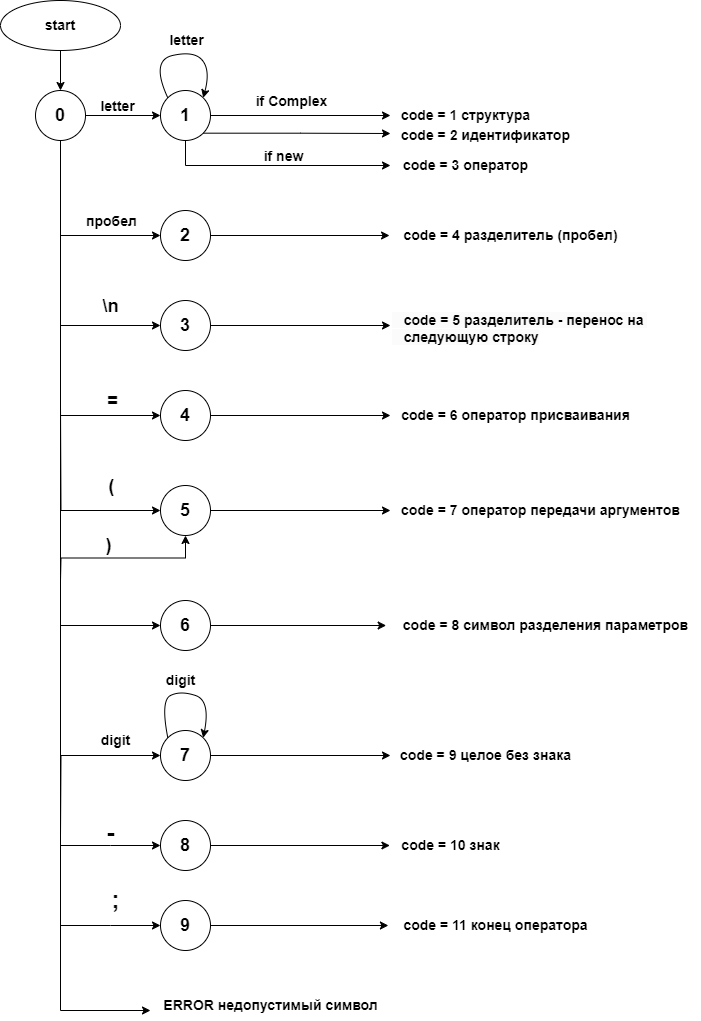

The diagram above was exported from draw.io. Its source (the exported page's mxGraphModel, read from the mxfile embedded in the PNG):
<mxGraphModel dx="880" dy="434" grid="1" gridSize="10" guides="1" tooltips="1" connect="1" arrows="1" fold="1" page="1" pageScale="1" pageWidth="827" pageHeight="1169" math="0" shadow="0">
  <root>
    <mxCell id="0" />
    <mxCell id="1" parent="0" />
    <mxCell id="8ysPzQWlhY0N1xn5cQyR-2" style="edgeStyle=orthogonalEdgeStyle;rounded=0;orthogonalLoop=1;jettySize=auto;html=1;exitX=0.5;exitY=1;exitDx=0;exitDy=0;entryX=0.5;entryY=0;entryDx=0;entryDy=0;" edge="1" parent="1" source="k8Kpkbne0JnbV8B4rIcG-1" target="8ysPzQWlhY0N1xn5cQyR-1">
      <mxGeometry relative="1" as="geometry" />
    </mxCell>
    <mxCell id="k8Kpkbne0JnbV8B4rIcG-1" value="&lt;font style=&quot;font-size: 14px;&quot;&gt;&lt;b style=&quot;&quot;&gt;start&lt;/b&gt;&lt;/font&gt;" style="ellipse;whiteSpace=wrap;html=1;" parent="1" vertex="1">
      <mxGeometry x="120" y="50" width="120" height="50" as="geometry" />
    </mxCell>
    <mxCell id="8ysPzQWlhY0N1xn5cQyR-4" style="edgeStyle=orthogonalEdgeStyle;rounded=0;orthogonalLoop=1;jettySize=auto;html=1;exitX=1;exitY=0.5;exitDx=0;exitDy=0;entryX=0;entryY=0.5;entryDx=0;entryDy=0;" edge="1" parent="1" source="8ysPzQWlhY0N1xn5cQyR-1" target="8ysPzQWlhY0N1xn5cQyR-3">
      <mxGeometry relative="1" as="geometry" />
    </mxCell>
    <mxCell id="8ysPzQWlhY0N1xn5cQyR-7" value="&lt;b&gt;&lt;font style=&quot;font-size: 14px;&quot;&gt;letter&lt;/font&gt;&lt;/b&gt;" style="edgeLabel;html=1;align=center;verticalAlign=middle;resizable=0;points=[];" vertex="1" connectable="0" parent="8ysPzQWlhY0N1xn5cQyR-4">
      <mxGeometry x="-0.1667" y="2" relative="1" as="geometry">
        <mxPoint y="-8" as="offset" />
      </mxGeometry>
    </mxCell>
    <mxCell id="8ysPzQWlhY0N1xn5cQyR-25" style="edgeStyle=orthogonalEdgeStyle;rounded=0;orthogonalLoop=1;jettySize=auto;html=1;exitX=0.5;exitY=1;exitDx=0;exitDy=0;endArrow=none;endFill=0;" edge="1" parent="1" source="8ysPzQWlhY0N1xn5cQyR-1">
      <mxGeometry relative="1" as="geometry">
        <mxPoint x="180" y="1060" as="targetPoint" />
      </mxGeometry>
    </mxCell>
    <mxCell id="8ysPzQWlhY0N1xn5cQyR-1" value="&lt;font style=&quot;font-size: 18px;&quot;&gt;&lt;b style=&quot;&quot;&gt;0&lt;/b&gt;&lt;/font&gt;" style="ellipse;whiteSpace=wrap;html=1;aspect=fixed;" vertex="1" parent="1">
      <mxGeometry x="155" y="140" width="50" height="50" as="geometry" />
    </mxCell>
    <mxCell id="8ysPzQWlhY0N1xn5cQyR-16" style="edgeStyle=orthogonalEdgeStyle;rounded=0;orthogonalLoop=1;jettySize=auto;html=1;exitX=1;exitY=0.5;exitDx=0;exitDy=0;" edge="1" parent="1" source="8ysPzQWlhY0N1xn5cQyR-3" target="8ysPzQWlhY0N1xn5cQyR-14">
      <mxGeometry relative="1" as="geometry" />
    </mxCell>
    <mxCell id="8ysPzQWlhY0N1xn5cQyR-17" value="&lt;b&gt;&lt;font style=&quot;font-size: 14px;&quot;&gt;if Complex&lt;/font&gt;&lt;/b&gt;" style="edgeLabel;html=1;align=center;verticalAlign=middle;resizable=0;points=[];" vertex="1" connectable="0" parent="8ysPzQWlhY0N1xn5cQyR-16">
      <mxGeometry x="-0.3889" y="1" relative="1" as="geometry">
        <mxPoint x="25" y="-14" as="offset" />
      </mxGeometry>
    </mxCell>
    <mxCell id="8ysPzQWlhY0N1xn5cQyR-20" style="edgeStyle=orthogonalEdgeStyle;rounded=0;orthogonalLoop=1;jettySize=auto;html=1;exitX=0.5;exitY=1;exitDx=0;exitDy=0;" edge="1" parent="1" source="8ysPzQWlhY0N1xn5cQyR-3" target="8ysPzQWlhY0N1xn5cQyR-21">
      <mxGeometry relative="1" as="geometry">
        <mxPoint x="500" y="230" as="targetPoint" />
        <Array as="points">
          <mxPoint x="305" y="215" />
        </Array>
      </mxGeometry>
    </mxCell>
    <mxCell id="8ysPzQWlhY0N1xn5cQyR-22" value="&lt;font style=&quot;font-size: 14px;&quot;&gt;&lt;b&gt;if new&lt;/b&gt;&lt;/font&gt;" style="edgeLabel;html=1;align=center;verticalAlign=middle;resizable=0;points=[];" vertex="1" connectable="0" parent="8ysPzQWlhY0N1xn5cQyR-20">
      <mxGeometry x="-0.1091" y="3" relative="1" as="geometry">
        <mxPoint x="20" y="-7" as="offset" />
      </mxGeometry>
    </mxCell>
    <mxCell id="8ysPzQWlhY0N1xn5cQyR-3" value="&lt;font style=&quot;font-size: 18px;&quot;&gt;&lt;b&gt;1&lt;/b&gt;&lt;/font&gt;" style="ellipse;whiteSpace=wrap;html=1;aspect=fixed;" vertex="1" parent="1">
      <mxGeometry x="280" y="140" width="50" height="50" as="geometry" />
    </mxCell>
    <mxCell id="8ysPzQWlhY0N1xn5cQyR-10" value="" style="curved=1;endArrow=classic;html=1;rounded=0;exitX=0;exitY=0;exitDx=0;exitDy=0;entryX=1;entryY=0;entryDx=0;entryDy=0;" edge="1" parent="1" source="8ysPzQWlhY0N1xn5cQyR-3" target="8ysPzQWlhY0N1xn5cQyR-3">
      <mxGeometry width="50" height="50" relative="1" as="geometry">
        <mxPoint x="280" y="130" as="sourcePoint" />
        <mxPoint x="420" y="100" as="targetPoint" />
        <Array as="points">
          <mxPoint x="270" y="110" />
          <mxPoint x="314" y="100" />
          <mxPoint x="330" y="120" />
        </Array>
      </mxGeometry>
    </mxCell>
    <mxCell id="8ysPzQWlhY0N1xn5cQyR-11" value="&lt;font style=&quot;font-size: 14px;&quot;&gt;&lt;b&gt;letter&lt;/b&gt;&lt;/font&gt;" style="edgeLabel;html=1;align=center;verticalAlign=middle;resizable=0;points=[];" vertex="1" connectable="0" parent="8ysPzQWlhY0N1xn5cQyR-10">
      <mxGeometry x="0.0431" relative="1" as="geometry">
        <mxPoint x="4" y="-13" as="offset" />
      </mxGeometry>
    </mxCell>
    <mxCell id="8ysPzQWlhY0N1xn5cQyR-14" value="&lt;font style=&quot;font-size: 14px;&quot;&gt;&lt;b&gt;code = 1 структура&lt;/b&gt;&lt;/font&gt;" style="text;html=1;align=center;verticalAlign=middle;resizable=0;points=[];autosize=1;strokeColor=none;fillColor=none;" vertex="1" parent="1">
      <mxGeometry x="510" y="150" width="150" height="30" as="geometry" />
    </mxCell>
    <mxCell id="8ysPzQWlhY0N1xn5cQyR-18" style="edgeStyle=orthogonalEdgeStyle;rounded=0;orthogonalLoop=1;jettySize=auto;html=1;exitX=1;exitY=1;exitDx=0;exitDy=0;entryX=0;entryY=1.1;entryDx=0;entryDy=0;entryPerimeter=0;" edge="1" parent="1" source="8ysPzQWlhY0N1xn5cQyR-3" target="8ysPzQWlhY0N1xn5cQyR-14">
      <mxGeometry relative="1" as="geometry" />
    </mxCell>
    <mxCell id="8ysPzQWlhY0N1xn5cQyR-19" value="&lt;font style=&quot;font-size: 14px;&quot;&gt;&lt;b&gt;code = 2 идентификатор&lt;/b&gt;&lt;/font&gt;" style="text;html=1;align=center;verticalAlign=middle;resizable=0;points=[];autosize=1;strokeColor=none;fillColor=none;" vertex="1" parent="1">
      <mxGeometry x="510" y="170" width="190" height="30" as="geometry" />
    </mxCell>
    <mxCell id="8ysPzQWlhY0N1xn5cQyR-21" value="&lt;font style=&quot;font-size: 14px;&quot;&gt;&lt;b&gt;code = 3 оператор&lt;/b&gt;&lt;/font&gt;" style="text;html=1;align=center;verticalAlign=middle;resizable=0;points=[];autosize=1;strokeColor=none;fillColor=none;" vertex="1" parent="1">
      <mxGeometry x="510" y="200" width="150" height="30" as="geometry" />
    </mxCell>
    <mxCell id="8ysPzQWlhY0N1xn5cQyR-26" style="edgeStyle=orthogonalEdgeStyle;rounded=0;orthogonalLoop=1;jettySize=auto;html=1;exitX=0;exitY=0.5;exitDx=0;exitDy=0;startArrow=classic;startFill=1;endArrow=none;endFill=0;" edge="1" parent="1" source="8ysPzQWlhY0N1xn5cQyR-23">
      <mxGeometry relative="1" as="geometry">
        <mxPoint x="180" y="285" as="targetPoint" />
      </mxGeometry>
    </mxCell>
    <mxCell id="8ysPzQWlhY0N1xn5cQyR-27" value="&lt;font style=&quot;font-size: 14px;&quot;&gt;&lt;b&gt;пробел&lt;/b&gt;&lt;/font&gt;" style="edgeLabel;html=1;align=center;verticalAlign=middle;resizable=0;points=[];" vertex="1" connectable="0" parent="8ysPzQWlhY0N1xn5cQyR-26">
      <mxGeometry x="0.0944" y="1" relative="1" as="geometry">
        <mxPoint x="5" y="-16" as="offset" />
      </mxGeometry>
    </mxCell>
    <mxCell id="8ysPzQWlhY0N1xn5cQyR-23" value="&lt;font style=&quot;font-size: 18px;&quot;&gt;&lt;b&gt;2&lt;/b&gt;&lt;/font&gt;" style="ellipse;whiteSpace=wrap;html=1;aspect=fixed;" vertex="1" parent="1">
      <mxGeometry x="280" y="260" width="50" height="50" as="geometry" />
    </mxCell>
    <mxCell id="8ysPzQWlhY0N1xn5cQyR-28" value="&lt;font style=&quot;font-size: 14px;&quot;&gt;&lt;b&gt;code = 4 разделитель (пробел)&lt;/b&gt;&lt;/font&gt;" style="text;html=1;align=center;verticalAlign=middle;resizable=0;points=[];autosize=1;strokeColor=none;fillColor=none;" vertex="1" parent="1">
      <mxGeometry x="510" y="270" width="240" height="30" as="geometry" />
    </mxCell>
    <mxCell id="8ysPzQWlhY0N1xn5cQyR-29" style="edgeStyle=orthogonalEdgeStyle;rounded=0;orthogonalLoop=1;jettySize=auto;html=1;exitX=1;exitY=0.5;exitDx=0;exitDy=0;entryX=-0.004;entryY=0.5;entryDx=0;entryDy=0;entryPerimeter=0;" edge="1" parent="1" source="8ysPzQWlhY0N1xn5cQyR-23" target="8ysPzQWlhY0N1xn5cQyR-28">
      <mxGeometry relative="1" as="geometry" />
    </mxCell>
    <mxCell id="8ysPzQWlhY0N1xn5cQyR-52" style="edgeStyle=orthogonalEdgeStyle;rounded=0;orthogonalLoop=1;jettySize=auto;html=1;exitX=0;exitY=0.5;exitDx=0;exitDy=0;startArrow=classic;startFill=1;endArrow=none;endFill=0;" edge="1" parent="1" source="8ysPzQWlhY0N1xn5cQyR-30">
      <mxGeometry relative="1" as="geometry">
        <mxPoint x="180" y="465" as="targetPoint" />
      </mxGeometry>
    </mxCell>
    <mxCell id="8ysPzQWlhY0N1xn5cQyR-53" value="&lt;font style=&quot;font-size: 18px;&quot;&gt;&lt;b&gt;=&lt;/b&gt;&lt;/font&gt;" style="edgeLabel;html=1;align=center;verticalAlign=middle;resizable=0;points=[];" vertex="1" connectable="0" parent="8ysPzQWlhY0N1xn5cQyR-52">
      <mxGeometry x="-0.0448" y="-1" relative="1" as="geometry">
        <mxPoint y="-14" as="offset" />
      </mxGeometry>
    </mxCell>
    <mxCell id="8ysPzQWlhY0N1xn5cQyR-30" value="&lt;font style=&quot;font-size: 18px;&quot;&gt;&lt;b&gt;4&lt;/b&gt;&lt;/font&gt;" style="ellipse;whiteSpace=wrap;html=1;aspect=fixed;" vertex="1" parent="1">
      <mxGeometry x="280" y="440" width="50" height="50" as="geometry" />
    </mxCell>
    <mxCell id="8ysPzQWlhY0N1xn5cQyR-33" value="&lt;font style=&quot;font-size: 14px;&quot;&gt;&lt;b&gt;code = 6 оператор присваивания&lt;/b&gt;&lt;/font&gt;" style="text;html=1;align=center;verticalAlign=middle;resizable=0;points=[];autosize=1;strokeColor=none;fillColor=none;" vertex="1" parent="1">
      <mxGeometry x="510" y="450" width="250" height="30" as="geometry" />
    </mxCell>
    <mxCell id="8ysPzQWlhY0N1xn5cQyR-34" style="edgeStyle=orthogonalEdgeStyle;rounded=0;orthogonalLoop=1;jettySize=auto;html=1;exitX=1;exitY=0.5;exitDx=0;exitDy=0;entryX=0;entryY=0.5;entryDx=0;entryDy=0;entryPerimeter=0;" edge="1" parent="1" source="8ysPzQWlhY0N1xn5cQyR-30" target="8ysPzQWlhY0N1xn5cQyR-33">
      <mxGeometry relative="1" as="geometry" />
    </mxCell>
    <mxCell id="8ysPzQWlhY0N1xn5cQyR-36" style="edgeStyle=orthogonalEdgeStyle;rounded=0;orthogonalLoop=1;jettySize=auto;html=1;exitX=0;exitY=0.5;exitDx=0;exitDy=0;startArrow=classic;startFill=1;endArrow=none;endFill=0;" edge="1" parent="1" source="8ysPzQWlhY0N1xn5cQyR-35">
      <mxGeometry relative="1" as="geometry">
        <mxPoint x="180" y="455" as="targetPoint" />
      </mxGeometry>
    </mxCell>
    <mxCell id="8ysPzQWlhY0N1xn5cQyR-37" value="&lt;font style=&quot;font-size: 18px;&quot;&gt;&lt;b&gt;(&lt;/b&gt;&lt;/font&gt;" style="edgeLabel;html=1;align=center;verticalAlign=middle;resizable=0;points=[];" vertex="1" connectable="0" parent="8ysPzQWlhY0N1xn5cQyR-36">
      <mxGeometry x="0.0548" relative="1" as="geometry">
        <mxPoint x="50" y="-16" as="offset" />
      </mxGeometry>
    </mxCell>
    <mxCell id="8ysPzQWlhY0N1xn5cQyR-41" style="edgeStyle=orthogonalEdgeStyle;rounded=0;orthogonalLoop=1;jettySize=auto;html=1;exitX=1;exitY=0.5;exitDx=0;exitDy=0;" edge="1" parent="1" source="8ysPzQWlhY0N1xn5cQyR-35" target="8ysPzQWlhY0N1xn5cQyR-40">
      <mxGeometry relative="1" as="geometry" />
    </mxCell>
    <mxCell id="8ysPzQWlhY0N1xn5cQyR-58" style="edgeStyle=orthogonalEdgeStyle;rounded=0;orthogonalLoop=1;jettySize=auto;html=1;exitX=0.5;exitY=1;exitDx=0;exitDy=0;startArrow=classic;startFill=1;endArrow=none;endFill=0;" edge="1" parent="1" source="8ysPzQWlhY0N1xn5cQyR-35">
      <mxGeometry relative="1" as="geometry">
        <mxPoint x="180" y="630" as="targetPoint" />
      </mxGeometry>
    </mxCell>
    <mxCell id="8ysPzQWlhY0N1xn5cQyR-35" value="&lt;font style=&quot;font-size: 18px;&quot;&gt;&lt;b&gt;5&lt;/b&gt;&lt;/font&gt;" style="ellipse;whiteSpace=wrap;html=1;aspect=fixed;" vertex="1" parent="1">
      <mxGeometry x="280" y="535" width="50" height="50" as="geometry" />
    </mxCell>
    <mxCell id="8ysPzQWlhY0N1xn5cQyR-39" value="&lt;span style=&quot;font-size: 18px;&quot;&gt;&lt;b&gt;)&lt;/b&gt;&lt;/span&gt;" style="edgeLabel;html=1;align=center;verticalAlign=middle;resizable=0;points=[];" vertex="1" connectable="0" parent="1">
      <mxGeometry x="239.9998485481162" y="560.0002984854812" as="geometry">
        <mxPoint x="-12" y="34" as="offset" />
      </mxGeometry>
    </mxCell>
    <mxCell id="8ysPzQWlhY0N1xn5cQyR-40" value="&lt;font style=&quot;font-size: 14px;&quot;&gt;&lt;b&gt;code = 7 оператор передачи аргументов&lt;/b&gt;&lt;/font&gt;" style="text;html=1;align=center;verticalAlign=middle;resizable=0;points=[];autosize=1;strokeColor=none;fillColor=none;" vertex="1" parent="1">
      <mxGeometry x="510" y="545" width="300" height="30" as="geometry" />
    </mxCell>
    <mxCell id="8ysPzQWlhY0N1xn5cQyR-49" style="edgeStyle=orthogonalEdgeStyle;rounded=0;orthogonalLoop=1;jettySize=auto;html=1;exitX=1;exitY=0.5;exitDx=0;exitDy=0;entryX=0;entryY=0.5;entryDx=0;entryDy=0;" edge="1" parent="1" source="8ysPzQWlhY0N1xn5cQyR-43" target="8ysPzQWlhY0N1xn5cQyR-46">
      <mxGeometry relative="1" as="geometry" />
    </mxCell>
    <mxCell id="8ysPzQWlhY0N1xn5cQyR-50" style="edgeStyle=orthogonalEdgeStyle;rounded=0;orthogonalLoop=1;jettySize=auto;html=1;exitX=0;exitY=0.5;exitDx=0;exitDy=0;startArrow=classic;startFill=1;endArrow=none;endFill=0;" edge="1" parent="1" source="8ysPzQWlhY0N1xn5cQyR-43">
      <mxGeometry relative="1" as="geometry">
        <mxPoint x="180" y="375" as="targetPoint" />
      </mxGeometry>
    </mxCell>
    <mxCell id="8ysPzQWlhY0N1xn5cQyR-51" value="&lt;font style=&quot;font-size: 18px;&quot;&gt;&lt;b&gt;\n&lt;/b&gt;&lt;/font&gt;" style="edgeLabel;html=1;align=center;verticalAlign=middle;resizable=0;points=[];" vertex="1" connectable="0" parent="8ysPzQWlhY0N1xn5cQyR-50">
      <mxGeometry x="-0.0647" relative="1" as="geometry">
        <mxPoint x="-3" y="-20" as="offset" />
      </mxGeometry>
    </mxCell>
    <mxCell id="8ysPzQWlhY0N1xn5cQyR-43" value="&lt;font style=&quot;font-size: 18px;&quot;&gt;&lt;b&gt;3&lt;/b&gt;&lt;/font&gt;" style="ellipse;whiteSpace=wrap;html=1;aspect=fixed;" vertex="1" parent="1">
      <mxGeometry x="280" y="350" width="50" height="50" as="geometry" />
    </mxCell>
    <mxCell id="8ysPzQWlhY0N1xn5cQyR-46" value="&lt;b style=&quot;border-color: var(--border-color); color: rgb(0, 0, 0); font-family: Helvetica; font-size: 14px; font-style: normal; font-variant-ligatures: normal; font-variant-caps: normal; letter-spacing: normal; orphans: 2; text-align: center; text-indent: 0px; text-transform: none; widows: 2; word-spacing: 0px; -webkit-text-stroke-width: 0px; background-color: rgb(251, 251, 251); text-decoration-thickness: initial; text-decoration-style: initial; text-decoration-color: initial;&quot;&gt;&amp;nbsp; &amp;nbsp;code = 5 разделитель - перенос на&amp;nbsp; &amp;nbsp; &amp;nbsp;следующую строку&lt;/b&gt;" style="text;whiteSpace=wrap;html=1;" vertex="1" parent="1">
      <mxGeometry x="510" y="355" width="260" height="40" as="geometry" />
    </mxCell>
    <mxCell id="8ysPzQWlhY0N1xn5cQyR-61" style="edgeStyle=orthogonalEdgeStyle;rounded=0;orthogonalLoop=1;jettySize=auto;html=1;exitX=0;exitY=0.5;exitDx=0;exitDy=0;startArrow=classic;startFill=1;endArrow=none;endFill=0;" edge="1" parent="1" source="8ysPzQWlhY0N1xn5cQyR-60">
      <mxGeometry relative="1" as="geometry">
        <mxPoint x="180" y="675" as="targetPoint" />
      </mxGeometry>
    </mxCell>
    <mxCell id="8ysPzQWlhY0N1xn5cQyR-60" value="&lt;font style=&quot;font-size: 18px;&quot;&gt;&lt;b&gt;6&lt;/b&gt;&lt;/font&gt;" style="ellipse;whiteSpace=wrap;html=1;aspect=fixed;" vertex="1" parent="1">
      <mxGeometry x="280" y="650" width="50" height="50" as="geometry" />
    </mxCell>
    <mxCell id="8ysPzQWlhY0N1xn5cQyR-63" value="&lt;font style=&quot;font-size: 14px;&quot;&gt;&lt;b&gt;code = 8&amp;nbsp;&lt;/b&gt;&lt;b style=&quot;border-color: var(--border-color);&quot;&gt;символ разделения параметров&lt;/b&gt;&lt;b&gt;&lt;br&gt;&lt;/b&gt;&lt;/font&gt;" style="text;html=1;align=center;verticalAlign=middle;resizable=0;points=[];autosize=1;strokeColor=none;fillColor=none;" vertex="1" parent="1">
      <mxGeometry x="510" y="660" width="310" height="30" as="geometry" />
    </mxCell>
    <mxCell id="8ysPzQWlhY0N1xn5cQyR-64" style="edgeStyle=orthogonalEdgeStyle;rounded=0;orthogonalLoop=1;jettySize=auto;html=1;exitX=1;exitY=0.5;exitDx=0;exitDy=0;entryX=-0.014;entryY=0.5;entryDx=0;entryDy=0;entryPerimeter=0;" edge="1" parent="1" source="8ysPzQWlhY0N1xn5cQyR-60" target="8ysPzQWlhY0N1xn5cQyR-63">
      <mxGeometry relative="1" as="geometry" />
    </mxCell>
    <mxCell id="8ysPzQWlhY0N1xn5cQyR-87" style="edgeStyle=orthogonalEdgeStyle;rounded=0;orthogonalLoop=1;jettySize=auto;html=1;exitX=0;exitY=0.5;exitDx=0;exitDy=0;startArrow=classic;startFill=1;endArrow=none;endFill=0;" edge="1" parent="1" source="8ysPzQWlhY0N1xn5cQyR-75">
      <mxGeometry relative="1" as="geometry">
        <mxPoint x="180" y="885" as="targetPoint" />
      </mxGeometry>
    </mxCell>
    <mxCell id="8ysPzQWlhY0N1xn5cQyR-89" style="edgeStyle=orthogonalEdgeStyle;rounded=0;orthogonalLoop=1;jettySize=auto;html=1;exitX=1;exitY=0.5;exitDx=0;exitDy=0;" edge="1" parent="1" source="8ysPzQWlhY0N1xn5cQyR-75" target="8ysPzQWlhY0N1xn5cQyR-82">
      <mxGeometry relative="1" as="geometry" />
    </mxCell>
    <mxCell id="8ysPzQWlhY0N1xn5cQyR-75" value="&lt;font style=&quot;font-size: 18px;&quot;&gt;&lt;b&gt;7&lt;/b&gt;&lt;/font&gt;" style="ellipse;whiteSpace=wrap;html=1;aspect=fixed;" vertex="1" parent="1">
      <mxGeometry x="280" y="780" width="50" height="50" as="geometry" />
    </mxCell>
    <mxCell id="8ysPzQWlhY0N1xn5cQyR-79" value="" style="curved=1;endArrow=classic;html=1;rounded=0;entryX=1;entryY=0;entryDx=0;entryDy=0;exitX=0;exitY=0;exitDx=0;exitDy=0;" edge="1" parent="1" source="8ysPzQWlhY0N1xn5cQyR-75" target="8ysPzQWlhY0N1xn5cQyR-75">
      <mxGeometry width="50" height="50" relative="1" as="geometry">
        <mxPoint x="275" y="770" as="sourcePoint" />
        <mxPoint x="325" y="720" as="targetPoint" />
        <Array as="points">
          <mxPoint x="280" y="750" />
          <mxPoint x="300" y="740" />
          <mxPoint x="330" y="750" />
        </Array>
      </mxGeometry>
    </mxCell>
    <mxCell id="8ysPzQWlhY0N1xn5cQyR-81" value="&lt;b&gt;&lt;font style=&quot;font-size: 14px;&quot;&gt;digit&lt;/font&gt;&lt;/b&gt;" style="edgeLabel;html=1;align=center;verticalAlign=middle;resizable=0;points=[];" vertex="1" connectable="0" parent="1">
      <mxGeometry x="235" y="790" as="geometry">
        <mxPoint x="64" y="-61" as="offset" />
      </mxGeometry>
    </mxCell>
    <mxCell id="8ysPzQWlhY0N1xn5cQyR-82" value="&lt;font style=&quot;font-size: 14px;&quot;&gt;&lt;b&gt;code = 9 целое без знака&lt;/b&gt;&lt;/font&gt;" style="text;html=1;align=center;verticalAlign=middle;resizable=0;points=[];autosize=1;strokeColor=none;fillColor=none;" vertex="1" parent="1">
      <mxGeometry x="510" y="790" width="190" height="30" as="geometry" />
    </mxCell>
    <mxCell id="8ysPzQWlhY0N1xn5cQyR-90" style="edgeStyle=orthogonalEdgeStyle;rounded=0;orthogonalLoop=1;jettySize=auto;html=1;exitX=0;exitY=0.5;exitDx=0;exitDy=0;startArrow=classic;startFill=1;endArrow=none;endFill=0;" edge="1" parent="1" source="8ysPzQWlhY0N1xn5cQyR-83">
      <mxGeometry relative="1" as="geometry">
        <mxPoint x="180" y="975" as="targetPoint" />
      </mxGeometry>
    </mxCell>
    <mxCell id="8ysPzQWlhY0N1xn5cQyR-83" value="&lt;font style=&quot;font-size: 18px;&quot;&gt;&lt;b&gt;9&lt;/b&gt;&lt;/font&gt;" style="ellipse;whiteSpace=wrap;html=1;aspect=fixed;" vertex="1" parent="1">
      <mxGeometry x="280" y="950" width="50" height="50" as="geometry" />
    </mxCell>
    <mxCell id="8ysPzQWlhY0N1xn5cQyR-84" value="&lt;font style=&quot;font-size: 14px;&quot;&gt;&lt;b&gt;code = 11 конец оператора&lt;/b&gt;&lt;/font&gt;" style="text;html=1;align=center;verticalAlign=middle;resizable=0;points=[];autosize=1;strokeColor=none;fillColor=none;" vertex="1" parent="1">
      <mxGeometry x="510" y="960" width="210" height="30" as="geometry" />
    </mxCell>
    <mxCell id="8ysPzQWlhY0N1xn5cQyR-85" style="edgeStyle=orthogonalEdgeStyle;rounded=0;orthogonalLoop=1;jettySize=auto;html=1;exitX=1;exitY=0.5;exitDx=0;exitDy=0;entryX=-0.01;entryY=0.5;entryDx=0;entryDy=0;entryPerimeter=0;" edge="1" parent="1" source="8ysPzQWlhY0N1xn5cQyR-83" target="8ysPzQWlhY0N1xn5cQyR-84">
      <mxGeometry relative="1" as="geometry" />
    </mxCell>
    <mxCell id="8ysPzQWlhY0N1xn5cQyR-86" value="&lt;font style=&quot;font-size: 24px;&quot;&gt;&lt;b&gt;;&lt;/b&gt;&lt;/font&gt;" style="text;html=1;align=center;verticalAlign=middle;resizable=0;points=[];autosize=1;strokeColor=none;fillColor=none;" vertex="1" parent="1">
      <mxGeometry x="220" y="930" width="30" height="40" as="geometry" />
    </mxCell>
    <mxCell id="8ysPzQWlhY0N1xn5cQyR-88" value="&lt;b&gt;&lt;font style=&quot;font-size: 14px;&quot;&gt;digit&lt;/font&gt;&lt;/b&gt;" style="edgeLabel;html=1;align=center;verticalAlign=middle;resizable=0;points=[];" vertex="1" connectable="0" parent="1">
      <mxGeometry x="170" y="850" as="geometry">
        <mxPoint x="64" y="-61" as="offset" />
      </mxGeometry>
    </mxCell>
    <mxCell id="8ysPzQWlhY0N1xn5cQyR-91" value="" style="endArrow=classic;html=1;rounded=0;" edge="1" parent="1">
      <mxGeometry width="50" height="50" relative="1" as="geometry">
        <mxPoint x="180" y="1060" as="sourcePoint" />
        <mxPoint x="270" y="1060" as="targetPoint" />
      </mxGeometry>
    </mxCell>
    <mxCell id="8ysPzQWlhY0N1xn5cQyR-92" value="&lt;b&gt;&lt;font style=&quot;font-size: 14px;&quot;&gt;ERROR недопустимый символ&lt;/font&gt;&lt;/b&gt;" style="text;html=1;align=center;verticalAlign=middle;resizable=0;points=[];autosize=1;strokeColor=none;fillColor=none;" vertex="1" parent="1">
      <mxGeometry x="270" y="1040" width="240" height="30" as="geometry" />
    </mxCell>
    <mxCell id="8ysPzQWlhY0N1xn5cQyR-94" style="edgeStyle=orthogonalEdgeStyle;rounded=0;orthogonalLoop=1;jettySize=auto;html=1;startArrow=classic;startFill=1;endArrow=none;endFill=0;" edge="1" parent="1" source="8ysPzQWlhY0N1xn5cQyR-93">
      <mxGeometry relative="1" as="geometry">
        <mxPoint x="180" y="895" as="targetPoint" />
      </mxGeometry>
    </mxCell>
    <mxCell id="8ysPzQWlhY0N1xn5cQyR-93" value="&lt;font style=&quot;font-size: 18px;&quot;&gt;&lt;b&gt;8&lt;/b&gt;&lt;/font&gt;" style="ellipse;whiteSpace=wrap;html=1;aspect=fixed;" vertex="1" parent="1">
      <mxGeometry x="280" y="870" width="50" height="50" as="geometry" />
    </mxCell>
    <mxCell id="8ysPzQWlhY0N1xn5cQyR-95" value="&lt;font style=&quot;font-size: 14px;&quot;&gt;&lt;b&gt;code = 10 знак&lt;/b&gt;&lt;/font&gt;" style="text;html=1;align=center;verticalAlign=middle;resizable=0;points=[];autosize=1;strokeColor=none;fillColor=none;" vertex="1" parent="1">
      <mxGeometry x="510" y="880" width="120" height="30" as="geometry" />
    </mxCell>
    <mxCell id="8ysPzQWlhY0N1xn5cQyR-97" style="edgeStyle=orthogonalEdgeStyle;rounded=0;orthogonalLoop=1;jettySize=auto;html=1;exitX=1;exitY=0.5;exitDx=0;exitDy=0;entryX=-0.005;entryY=0.5;entryDx=0;entryDy=0;entryPerimeter=0;" edge="1" parent="1" source="8ysPzQWlhY0N1xn5cQyR-93" target="8ysPzQWlhY0N1xn5cQyR-95">
      <mxGeometry relative="1" as="geometry" />
    </mxCell>
    <mxCell id="8ysPzQWlhY0N1xn5cQyR-98" value="&lt;b&gt;&lt;font style=&quot;font-size: 24px;&quot;&gt;-&lt;/font&gt;&lt;/b&gt;" style="text;html=1;align=center;verticalAlign=middle;resizable=0;points=[];autosize=1;strokeColor=none;fillColor=none;" vertex="1" parent="1">
      <mxGeometry x="215" y="863" width="30" height="40" as="geometry" />
    </mxCell>
  </root>
</mxGraphModel>